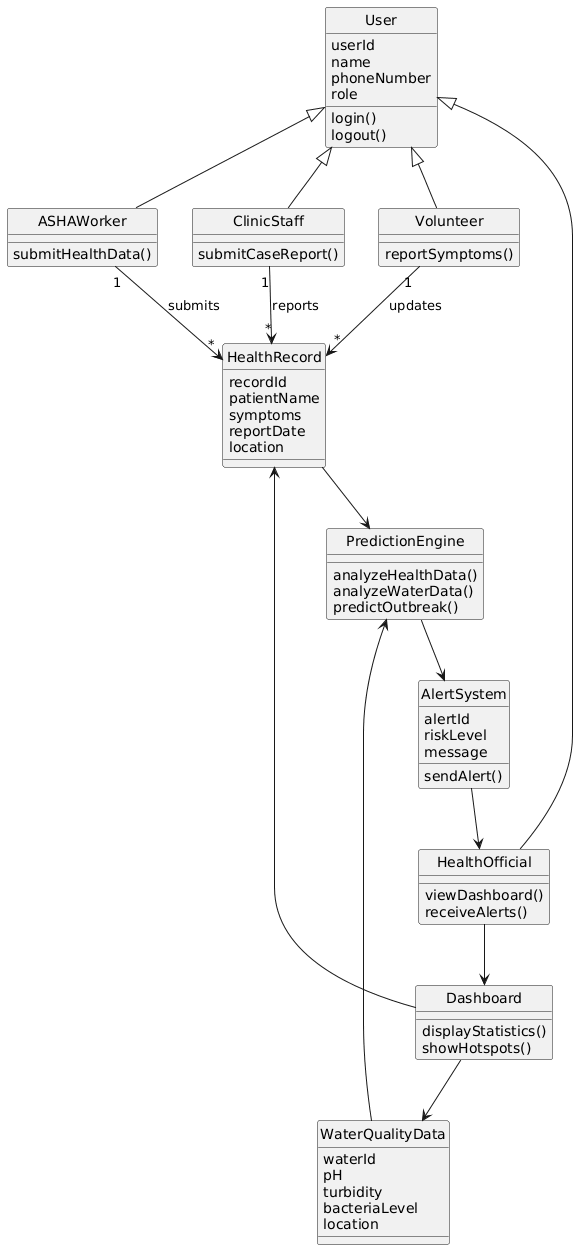

The diagram above was rendered by PlantUML. Its source (embedded in the PNG):
@startuml
hide circle
skinparam classAttributeIconSize 0

class User {
  userId
  name
  phoneNumber
  role
  login()
  logout()
}

class ASHAWorker {
  submitHealthData()
}

class ClinicStaff {
  submitCaseReport()
}

class Volunteer {
  reportSymptoms()
}

class HealthOfficial {
  viewDashboard()
  receiveAlerts()
}

User <|-- ASHAWorker
User <|-- ClinicStaff
User <|-- Volunteer
User <|-- HealthOfficial


class HealthRecord {
  recordId
  patientName
  symptoms
  reportDate
  location
}

class WaterQualityData {
  waterId
  pH
  turbidity
  bacteriaLevel
  location
}

class PredictionEngine {
  analyzeHealthData()
  analyzeWaterData()
  predictOutbreak()
}

class AlertSystem {
  alertId
  riskLevel
  message
  sendAlert()
}

class Dashboard {
  displayStatistics()
  showHotspots()
}

ASHAWorker "1" --> "*" HealthRecord : submits
ClinicStaff "1" --> "*" HealthRecord : reports
Volunteer "1" --> "*" HealthRecord : updates

HealthRecord --> PredictionEngine
WaterQualityData --> PredictionEngine

PredictionEngine --> AlertSystem
AlertSystem --> HealthOfficial

Dashboard --> HealthRecord
Dashboard --> WaterQualityData
HealthOfficial --> Dashboard
@enduml